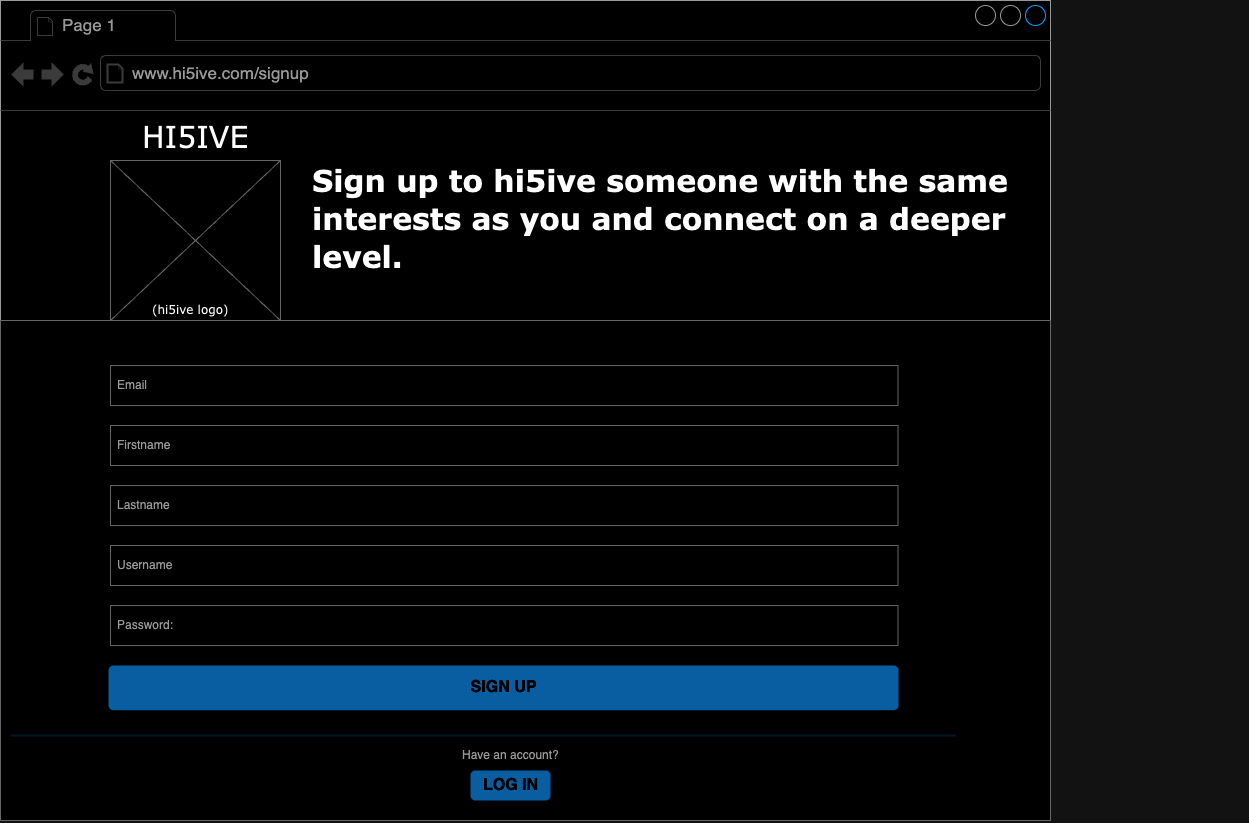

The diagram above was exported from draw.io. Its source (the exported page's mxGraphModel, read from the mxfile embedded in the PNG):
<mxGraphModel dx="1434" dy="820" grid="1" gridSize="10" guides="1" tooltips="1" connect="1" arrows="1" fold="1" page="1" pageScale="1" pageWidth="1100" pageHeight="850" background="none" math="0" shadow="0">
  <root>
    <mxCell id="0" />
    <mxCell id="1" parent="0" />
    <mxCell id="7026571954dc6520-36" value="Lorem ipsum dolor sit amet, consectetur adipisicing elit, sed do eiusmod tempor incididunt ut labore et dolore magna aliqua. Ut enim ad minim veniam, quis nostrud exercitation ullamco laboris nisi ut aliquip ex ea commodo consequat. Duis aute irure dolor in reprehenderit in voluptate velit esse cillum dolore eu fugiat nulla pariatur. Excepteur sint occaecat cupidatat non proident, sunt in culpa qui officia deserunt mollit anim id est laborum.&lt;br&gt;Sed ut perspiciatis unde omnis iste natus error sit voluptatem accusantium doloremque laudantium, totam rem aperiam, eaque ipsa quae ab illo inventore veritatis et quasi architecto beatae vitae dicta sunt explicabo.&amp;nbsp;" style="text;spacingTop=-5;whiteSpace=wrap;html=1;align=left;fontSize=12;fontFamily=Helvetica;fillColor=none;strokeColor=none;rounded=0;shadow=1;labelBackgroundColor=none;" parent="1" vertex="1">
      <mxGeometry x="300" y="705" width="490" height="125" as="geometry" />
    </mxCell>
    <mxCell id="VKK_xnQy08rcfQadcJm5-1" value="" style="strokeWidth=1;shadow=0;dashed=0;align=center;html=1;shape=mxgraph.mockup.containers.browserWindow;rSize=0;strokeColor=#666666;mainText=,;recursiveResize=0;rounded=0;labelBackgroundColor=none;fontFamily=Verdana;fontSize=12" vertex="1" parent="1">
      <mxGeometry x="70" y="15" width="1050" height="820" as="geometry" />
    </mxCell>
    <mxCell id="VKK_xnQy08rcfQadcJm5-2" value="Page 1" style="strokeWidth=1;shadow=0;dashed=0;align=center;html=1;shape=mxgraph.mockup.containers.anchor;fontSize=17;fontColor=#666666;align=left;" vertex="1" parent="VKK_xnQy08rcfQadcJm5-1">
      <mxGeometry x="60" y="12" width="110" height="26" as="geometry" />
    </mxCell>
    <mxCell id="VKK_xnQy08rcfQadcJm5-3" value="www.hi5ive.com/signup" style="strokeWidth=1;shadow=0;dashed=0;align=center;html=1;shape=mxgraph.mockup.containers.anchor;rSize=0;fontSize=17;fontColor=#666666;align=left;" vertex="1" parent="VKK_xnQy08rcfQadcJm5-1">
      <mxGeometry x="130" y="60" width="250" height="26" as="geometry" />
    </mxCell>
    <mxCell id="VKK_xnQy08rcfQadcJm5-4" value="HI5IVE" style="text;html=1;points=[];align=left;verticalAlign=top;spacingTop=-4;fontSize=30;fontFamily=Verdana" vertex="1" parent="VKK_xnQy08rcfQadcJm5-1">
      <mxGeometry x="140" y="115" width="340" height="50" as="geometry" />
    </mxCell>
    <mxCell id="VKK_xnQy08rcfQadcJm5-5" value="" style="verticalLabelPosition=bottom;shadow=0;dashed=0;align=center;html=1;verticalAlign=top;strokeWidth=1;shape=mxgraph.mockup.markup.line;strokeColor=#999999;rounded=0;labelBackgroundColor=none;fillColor=#ffffff;fontFamily=Verdana;fontSize=12;fontColor=#000000;" vertex="1" parent="VKK_xnQy08rcfQadcJm5-1">
      <mxGeometry y="310" width="1050" height="20" as="geometry" />
    </mxCell>
    <mxCell id="VKK_xnQy08rcfQadcJm5-6" value="" style="verticalLabelPosition=bottom;shadow=0;dashed=0;align=center;html=1;verticalAlign=top;strokeWidth=1;shape=mxgraph.mockup.markup.line;strokeColor=#999999;rounded=0;labelBackgroundColor=none;fillColor=#ffffff;fontFamily=Verdana;fontSize=12;fontColor=#000000;" vertex="1" parent="VKK_xnQy08rcfQadcJm5-1">
      <mxGeometry y="580" width="1050" height="20" as="geometry" />
    </mxCell>
    <mxCell id="VKK_xnQy08rcfQadcJm5-7" value="logo" style="verticalLabelPosition=bottom;shadow=0;dashed=0;align=center;html=1;verticalAlign=top;strokeWidth=1;shape=mxgraph.mockup.graphics.simpleIcon;strokeColor=#999999;fillColor=#ffffff;rounded=0;labelBackgroundColor=none;fontFamily=Verdana;fontSize=12;fontColor=#000000;" vertex="1" parent="VKK_xnQy08rcfQadcJm5-1">
      <mxGeometry x="110" y="160" width="170" height="160" as="geometry" />
    </mxCell>
    <mxCell id="VKK_xnQy08rcfQadcJm5-8" value="" style="strokeWidth=1;shadow=0;dashed=0;align=center;html=1;shape=mxgraph.mockup.forms.rrect;rSize=0;strokeColor=#999999;fillColor=#ffffff;" vertex="1" parent="VKK_xnQy08rcfQadcJm5-1">
      <mxGeometry y="320" width="1050" height="500" as="geometry" />
    </mxCell>
    <mxCell id="VKK_xnQy08rcfQadcJm5-9" value="Firstname&amp;nbsp;" style="strokeWidth=1;shadow=0;dashed=0;align=center;html=1;shape=mxgraph.mockup.forms.rrect;rSize=0;strokeColor=#999999;fontColor=#666666;align=left;spacingLeft=5;resizeWidth=1;" vertex="1" parent="VKK_xnQy08rcfQadcJm5-8">
      <mxGeometry width="787.5" height="40" relative="1" as="geometry">
        <mxPoint x="110" y="105" as="offset" />
      </mxGeometry>
    </mxCell>
    <mxCell id="VKK_xnQy08rcfQadcJm5-10" value="" style="strokeWidth=1;shadow=0;dashed=0;align=center;html=1;shape=mxgraph.mockup.forms.anchor;fontSize=12;fontColor=#666666;align=left;resizeWidth=1;spacingLeft=0;" vertex="1" parent="VKK_xnQy08rcfQadcJm5-8">
      <mxGeometry width="525" height="20" relative="1" as="geometry">
        <mxPoint x="290" y="220" as="offset" />
      </mxGeometry>
    </mxCell>
    <mxCell id="VKK_xnQy08rcfQadcJm5-11" value="Password:" style="strokeWidth=1;shadow=0;dashed=0;align=center;html=1;shape=mxgraph.mockup.forms.rrect;rSize=0;strokeColor=#999999;fontColor=#666666;align=left;spacingLeft=5;resizeWidth=1;" vertex="1" parent="VKK_xnQy08rcfQadcJm5-8">
      <mxGeometry width="787.5" height="40" relative="1" as="geometry">
        <mxPoint x="110" y="285" as="offset" />
      </mxGeometry>
    </mxCell>
    <mxCell id="VKK_xnQy08rcfQadcJm5-12" value="SIGN UP" style="strokeWidth=1;shadow=0;dashed=0;align=center;html=1;shape=mxgraph.mockup.forms.rrect;rSize=5;strokeColor=none;fontColor=#ffffff;fillColor=#66bbff;fontSize=16;fontStyle=1;" vertex="1" parent="VKK_xnQy08rcfQadcJm5-8">
      <mxGeometry y="1" width="790" height="44.72" relative="1" as="geometry">
        <mxPoint x="108" y="-155" as="offset" />
      </mxGeometry>
    </mxCell>
    <mxCell id="VKK_xnQy08rcfQadcJm5-14" value="" style="shape=line;strokeColor=#ddeeff;strokeWidth=2;html=1;resizeWidth=1;" vertex="1" parent="VKK_xnQy08rcfQadcJm5-8">
      <mxGeometry y="1" width="944.9999999999999" height="10" relative="1" as="geometry">
        <mxPoint x="10" y="-90" as="offset" />
      </mxGeometry>
    </mxCell>
    <mxCell id="VKK_xnQy08rcfQadcJm5-15" value="Have an account?" style="strokeWidth=1;shadow=0;dashed=0;align=center;html=1;shape=mxgraph.mockup.forms.anchor;fontSize=12;fontColor=#666666;align=left;spacingLeft=0;resizeWidth=1;" vertex="1" parent="VKK_xnQy08rcfQadcJm5-8">
      <mxGeometry y="1" width="787.4999999999999" height="20" relative="1" as="geometry">
        <mxPoint x="460" y="-75" as="offset" />
      </mxGeometry>
    </mxCell>
    <mxCell id="VKK_xnQy08rcfQadcJm5-16" value="LOG IN" style="strokeWidth=1;shadow=0;dashed=0;align=center;html=1;shape=mxgraph.mockup.forms.rrect;rSize=5;strokeColor=none;fontColor=#ffffff;fillColor=#66bbff;fontSize=16;fontStyle=1;" vertex="1" parent="VKK_xnQy08rcfQadcJm5-8">
      <mxGeometry y="1" width="80" height="30" relative="1" as="geometry">
        <mxPoint x="470" y="-50" as="offset" />
      </mxGeometry>
    </mxCell>
    <mxCell id="VKK_xnQy08rcfQadcJm5-18" value="Lastname" style="strokeWidth=1;shadow=0;dashed=0;align=center;html=1;shape=mxgraph.mockup.forms.rrect;rSize=0;strokeColor=#999999;fontColor=#666666;align=left;spacingLeft=5;resizeWidth=1;" vertex="1" parent="VKK_xnQy08rcfQadcJm5-8">
      <mxGeometry x="110" y="165" width="787.5" height="40" as="geometry" />
    </mxCell>
    <mxCell id="VKK_xnQy08rcfQadcJm5-19" value="Email" style="strokeWidth=1;shadow=0;dashed=0;align=center;html=1;shape=mxgraph.mockup.forms.rrect;rSize=0;strokeColor=#999999;fontColor=#666666;align=left;spacingLeft=5;resizeWidth=1;" vertex="1" parent="VKK_xnQy08rcfQadcJm5-8">
      <mxGeometry x="110" y="45" width="787.5" height="40" as="geometry" />
    </mxCell>
    <mxCell id="VKK_xnQy08rcfQadcJm5-20" value="Username" style="strokeWidth=1;shadow=0;dashed=0;align=center;html=1;shape=mxgraph.mockup.forms.rrect;rSize=0;strokeColor=#999999;fontColor=#666666;align=left;spacingLeft=5;resizeWidth=1;" vertex="1" parent="VKK_xnQy08rcfQadcJm5-8">
      <mxGeometry x="110" y="225" width="787.5" height="40" as="geometry" />
    </mxCell>
    <mxCell id="VKK_xnQy08rcfQadcJm5-17" value="(hi5ive logo)" style="text;html=1;points=[];align=left;verticalAlign=top;spacingTop=-4;fontSize=12;fontFamily=Verdana;whiteSpace=wrap;" vertex="1" parent="VKK_xnQy08rcfQadcJm5-1">
      <mxGeometry x="150" y="300" width="240" height="40" as="geometry" />
    </mxCell>
    <mxCell id="VKK_xnQy08rcfQadcJm5-21" value="&lt;b style=&quot;font-size: 30px;&quot;&gt;&lt;font face=&quot;Verdana&quot; style=&quot;font-size: 30px;&quot;&gt;Sign up to hi5ive someone with the same interests as you and connect on a deeper level.&lt;/font&gt;&lt;/b&gt;&lt;div style=&quot;box-sizing: border-box; position: relative; color: rgb(230, 237, 243); background-color: rgb(13, 17, 23); font-size: 30px;&quot; dir=&quot;auto&quot; class=&quot;markdown-heading&quot;&gt;&lt;/div&gt;&lt;div style=&quot;font-size: 30px;&quot;&gt;&lt;span style=&quot;background-color: rgb(13, 17, 23); color: rgb(230, 237, 243); font-family: -apple-system, &amp;quot;system-ui&amp;quot;, &amp;quot;Segoe UI&amp;quot;, &amp;quot;Noto Sans&amp;quot;, Helvetica, Arial, sans-serif, &amp;quot;Apple Color Emoji&amp;quot;, &amp;quot;Segoe UI Emoji&amp;quot;;&quot;&gt;&lt;br&gt;&lt;/span&gt;&lt;/div&gt;" style="text;spacingTop=-5;whiteSpace=wrap;html=1;align=left;fontSize=12;fontFamily=Helvetica;fillColor=none;strokeColor=none;" vertex="1" parent="VKK_xnQy08rcfQadcJm5-1">
      <mxGeometry x="310" y="160" width="730" height="150" as="geometry" />
    </mxCell>
  </root>
</mxGraphModel>